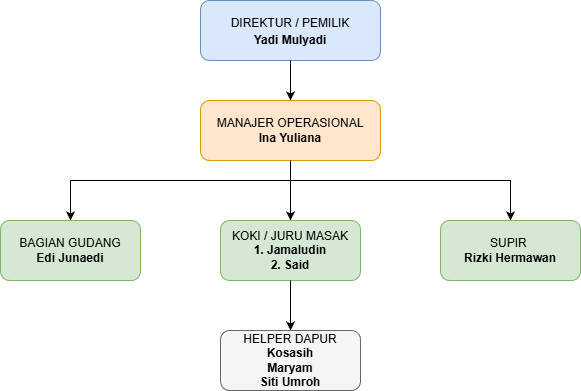

The diagram above was exported from draw.io. Its source (the exported page's mxGraphModel, read from the mxfile embedded in the PNG):
<mxGraphModel dx="786" dy="451" grid="1" gridSize="10" guides="1" tooltips="1" connect="1" arrows="1" fold="1" page="1" pageScale="1" pageWidth="827" pageHeight="1169" math="0" shadow="0">
  <root>
    <mxCell id="0" />
    <mxCell id="1" parent="0" />
    <mxCell id="dir" parent="1" style="rounded=1;whiteSpace=wrap;html=1;fillColor=#dae8fc;strokeColor=#6c8ebf;fontStyle=1;fontSize=14;" value="&lt;font style=&quot;font-size: 12px;&quot;&gt;&lt;span style=&quot;font-weight: normal;&quot;&gt;DIREKTUR / PEMILIK&lt;/span&gt;&lt;br&gt;&lt;/font&gt;&lt;div&gt;&lt;font style=&quot;font-size: 12px;&quot;&gt;Yadi Mulyadi&lt;/font&gt;&lt;/div&gt;" vertex="1">
      <mxGeometry height="60" width="180" x="340" y="40" as="geometry" />
    </mxCell>
    <mxCell id="man" parent="1" style="rounded=1;whiteSpace=wrap;html=1;fillColor=#ffe6cc;strokeColor=#d79b00;fontStyle=1;" value="&lt;span style=&quot;font-weight: normal;&quot;&gt;MANAJER OPERASIONAL&lt;/span&gt;&lt;div&gt;Ina Yuliana&lt;/div&gt;" vertex="1">
      <mxGeometry height="60" width="180" x="340" y="140" as="geometry" />
    </mxCell>
    <mxCell id="edge1" edge="1" parent="1" source="dir" style="edgeStyle=orthogonalEdgeStyle;rounded=0;html=1;" target="man">
      <mxGeometry relative="1" as="geometry" />
    </mxCell>
    <mxCell id="gudang" parent="1" style="rounded=1;whiteSpace=wrap;html=1;fillColor=#d5e8d4;strokeColor=#82b366;" value="BAGIAN GUDANG&lt;div&gt;&lt;b&gt;Edi Junaedi&lt;/b&gt;&lt;/div&gt;" vertex="1">
      <mxGeometry height="60" width="140" x="140" y="260" as="geometry" />
    </mxCell>
    <mxCell id="koki" parent="1" style="rounded=1;whiteSpace=wrap;html=1;fillColor=#d5e8d4;strokeColor=#82b366;" value="KOKI / JURU MASAK&lt;div&gt;&lt;b&gt;1. Jamaludin&lt;/b&gt;&lt;/div&gt;&lt;div&gt;&lt;b&gt;2. Said&lt;/b&gt;&lt;/div&gt;" vertex="1">
      <mxGeometry height="60" width="140" x="360" y="260" as="geometry" />
    </mxCell>
    <mxCell id="supir" parent="1" style="rounded=1;whiteSpace=wrap;html=1;fillColor=#d5e8d4;strokeColor=#82b366;" value="SUPIR&amp;nbsp;&lt;div&gt;&lt;b&gt;Rizki Hermawan&lt;/b&gt;&lt;/div&gt;" vertex="1">
      <mxGeometry height="60" width="140" x="580" y="260" as="geometry" />
    </mxCell>
    <mxCell id="edge2" edge="1" parent="1" source="man" style="edgeStyle=orthogonalEdgeStyle;rounded=0;html=1;entryX=0.5;entryY=0;entryDx=0;entryDy=0;" target="gudang">
      <mxGeometry relative="1" as="geometry">
        <Array as="points">
          <mxPoint x="430" y="220" />
          <mxPoint x="210" y="220" />
        </Array>
      </mxGeometry>
    </mxCell>
    <mxCell id="edge3" edge="1" parent="1" source="man" style="edgeStyle=orthogonalEdgeStyle;rounded=0;html=1;entryX=0.5;entryY=0;entryDx=0;entryDy=0;" target="koki">
      <mxGeometry relative="1" as="geometry" />
    </mxCell>
    <mxCell id="edge4" edge="1" parent="1" source="man" style="edgeStyle=orthogonalEdgeStyle;rounded=0;html=1;entryX=0.5;entryY=0;entryDx=0;entryDy=0;" target="supir">
      <mxGeometry relative="1" as="geometry">
        <Array as="points">
          <mxPoint x="430" y="220" />
          <mxPoint x="650" y="220" />
        </Array>
      </mxGeometry>
    </mxCell>
    <mxCell id="helper" parent="1" style="rounded=1;whiteSpace=wrap;html=1;fillColor=#f5f5f5;strokeColor=#666666;" value="HELPER DAPUR&lt;div&gt;&lt;b&gt;Kosasih&lt;/b&gt;&lt;/div&gt;&lt;div&gt;&lt;b&gt;Maryam&lt;/b&gt;&lt;/div&gt;&lt;div&gt;&lt;b&gt;Siti Umroh&lt;/b&gt;&lt;/div&gt;" vertex="1">
      <mxGeometry height="60" width="140" x="360" y="370" as="geometry" />
    </mxCell>
    <mxCell id="edge5" edge="1" parent="1" source="koki" style="edgeStyle=orthogonalEdgeStyle;rounded=0;html=1;" target="helper">
      <mxGeometry relative="1" as="geometry" />
    </mxCell>
  </root>
</mxGraphModel>